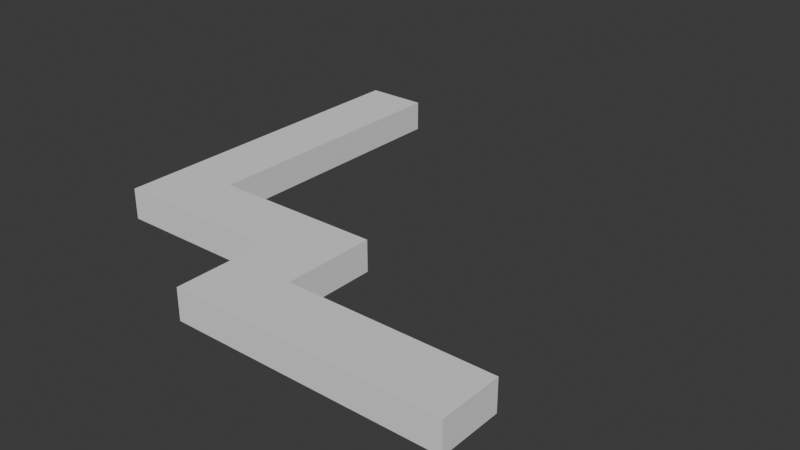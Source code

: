# Source: level_2_river_1.blend  (saved by Blender 4.2.66; exported with 4.5.12 LTS)
import bpy
from mathutils import Matrix  # noqa: F401  (used for matrix-valued properties, if any)

bpy.ops.wm.read_factory_settings(use_empty=True)
scene = bpy.context.scene
scene.name = 'Scene'

# ---- collections
col_collection = bpy.data.collections.new('Collection'); scene.collection.children.link(col_collection)

# ---- world
world_world = bpy.data.worlds.new('World'); scene.world = world_world
world_world.use_nodes = True; world_world.node_tree.nodes.clear()
_N = world_world.node_tree.nodes; _L = world_world.node_tree.links
n0 = _N.new('ShaderNodeOutputWorld'); n0.name = 'World Output'; n0.location = (300, 300)
n1 = _N.new('ShaderNodeBackground'); n1.name = 'Background'; n1.location = (10, 300)
n1.inputs[0].default_value = (0.05088, 0.05088, 0.05088, 1.0)
_L.new(n1.outputs[0], n0.inputs[0])
n0.is_active_output = True
world_world.color = (0.05088, 0.05088, 0.05088)
world_world.sun_shadow_jitter_overblur = 0.0

# ---- meshes
me_cube_007 = bpy.data.meshes.new('Cube.007')
me_cube_007.from_pydata([(0.1938, -3.794, -1.0), (-1.1, 10.21, 1.0), (-1.1, 10.21, -1.0), (-1.1, -0.7944, -1.0), (-0.6298, 10.21, 1.0), (0.1938, 1.206, 1.0), (-0.6298, 10.21, -1.0), (-1.1, -0.7944, 1.0), (0.1938, -3.794, 1.0), (-1.1, 1.206, -1.0), (0.1938, 1.206, -1.0), (-1.1, 1.206, 1.0), (0.1938, -1.794, -1.0), (0.6644, -0.7944, -1.0), (0.6644, -0.7944, 1.0), (0.6644, 1.206, 1.0), (0.1938, -1.794, 1.0), (0.6644, 1.206, -1.0), (0.6644, 1.206, 1.0), (0.6644, 1.206, -1.0), (2.194, -3.794, -1.0), (2.194, -3.794, 1.0), (2.194, -1.794, -1.0), (0.6644, -3.794, 1.0), (2.194, -1.794, 1.0), (0.6644, -3.794, -1.0), (0.6644, -1.794, 1.0), (0.6644, -1.794, -1.0), (0.382, -1.794, -1.0), (0.6644, -3.324, 1.0), (0.3658, -1.966, -1.0), (0.6239, -3.364, 1.0), (0.1938, -0.7944, 1.0), (0.1938, 0.6722, 1.0), (0.1938, -0.2611, -1.0), (0.1938, -0.7944, -1.0), (0.5075, -0.7944, -1.0), (0.4736, -0.5782, -1.0), (0.2648, 0.7527, 1.0), (-1.1, 1.206, -1.0), (-0.6298, 1.206, -1.0), (-1.1, 1.206, 1.0), (-0.6298, 1.206, 1.0), (-1.1, -0.7944, -1.0), (-0.6298, -0.7944, -1.0), (-1.044, -0.7944, -1.0), (-1.1, -0.7944, 1.0), (-0.6298, -0.7944, 1.0), (-0.6298, -0.2611, 1.0), (-0.6298, -0.06718, 1.0), (-1.1, -0.7944, -1.0), (-1.04, -0.7018, -1.0), (-0.709, -0.1896, 1.0), (-0.7032, -0.3443, 1.0)], [], [(0, 8, 16, 12), (24, 22, 27, 26), (22, 24, 21, 20), (20, 21, 23, 25), (23, 8, 0, 25), (27, 22, 20, 25), (28, 30, 12), (30, 28, 27, 25, 0, 12), (29, 23, 21, 24, 26), (31, 29, 26, 16, 8, 23), (23, 29, 31), (15, 18, 14, 32, 16, 26), (5, 33, 38), (38, 33, 32, 14, 18, 5), (27, 19, 15, 26), (27, 28, 12, 35, 36, 13, 17, 19), (37, 34, 10, 17, 13, 36), (37, 36, 35, 34), (15, 19, 17, 18), (10, 5, 18, 17), (12, 16, 32, 35), (11, 9, 3, 7), (39, 9, 11, 41), (5, 10, 40, 42), (44, 35, 32, 47), (43, 3, 9, 39, 50), (40, 10, 34, 35, 44), (50, 51, 45, 43), (51, 50, 39, 40, 44, 45), (11, 7, 46, 41), (48, 47, 32, 33, 5, 42, 49), (49, 42, 41, 46, 47, 48, 53, 52), (52, 53, 48, 49), (42, 4, 1, 41), (6, 4, 42, 40), (2, 6, 40, 39), (2, 1, 4, 6), (41, 1, 2, 39), (7, 3, 44, 47)])
_uv = me_cube_007.uv_layers.new(name='UVMap')
_uv.uv.foreach_set('vector', [0.375, 0.0, 0.625, 0.0, 0.625, 0.25, 0.375, 0.25, 0.625, 0.5, 0.375, 0.5, 0.375, 0.3088, 0.625, 0.3088, 0.375, 0.5, 0.625, 0.5, 0.625, 0.75, 0.375, 0.75, 0.375, 0.75, 0.625, 0.75, 0.625, 0.9412, 0.375, 0.9412, 0.625, 0.9412, 0.625, 1.0, 0.375, 1.0, 0.375, 0.9412, 0.1838, 0.5, 0.375, 0.5, 0.375, 0.75, 0.1838, 0.75, 0.1485, 0.5, 0.1465, 0.5215, 0.125, 0.5, 0.1465, 0.5215, 0.1485, 0.5, 0.1838, 0.5, 0.1838, 0.75, 0.125, 0.75, 0.125, 0.5, 0.8162, 0.6912, 0.8162, 0.75, 0.625, 0.75, 0.625, 0.5, 0.8162, 0.5, 0.8212, 0.6962, 0.8162, 0.6912, 0.8162, 0.5, 0.875, 0.5, 0.875, 0.75, 0.8162, 0.75, 0.8162, 0.75, 0.8162, 0.6912, 0.8212, 0.6962, 0.625, 0.75, 0.625, 0.75, 0.725, 0.75, 0.725, 0.5, 0.775, 0.5, 0.775, 0.75, 0.625, 0.5, 0.6517, 0.5, 0.6476, 0.5377, 0.6476, 0.5377, 0.6517, 0.5, 0.725, 0.5, 0.725, 0.75, 0.625, 0.75, 0.625, 0.5, 0.375, 1.0, 0.375, 1.0, 0.625, 0.75, 0.625, 0.75, 0.225, 0.75, 0.225, 0.6, 0.225, 0.5, 0.275, 0.5, 0.275, 0.6667, 0.275, 0.75, 0.375, 0.75, 0.375, 0.75, 0.2858, 0.6486, 0.3017, 0.5, 0.375, 0.5, 0.375, 0.75, 0.275, 0.75, 0.275, 0.6667, 0.2858, 0.6486, 0.275, 0.6667, 0.275, 0.5, 0.3017, 0.5, 0.625, 0.5, 0.375, 0.75, 0.375, 0.75, 0.625, 0.5, 0.375, 0.75, 0.625, 0.5, 0.625, 0.5, 0.375, 0.75, 0.375, 0.5, 0.625, 0.25, 0.625, 0.25, 0.375, 0.5, 0.625, 0.25, 0.375, 0.25, 0.375, 0.0, 0.625, 0.0, 0.375, 0.25, 0.375, 0.25, 0.625, 0.25, 0.625, 0.25, 0.625, 0.4333, 0.375, 0.4333, 0.375, 0.3167, 0.625, 0.3167, 0.375, 0.9333, 0.375, 0.8167, 0.625, 0.8167, 0.625, 0.9333, 0.125, 0.75, 0.125, 0.75, 0.125, 0.5, 0.125, 0.5, 0.125, 0.75, 0.1917, 0.5, 0.3083, 0.5, 0.3083, 0.6833, 0.3083, 0.75, 0.1917, 0.75, 0.125, 0.75, 0.1335, 0.7384, 0.133, 0.75, 0.125, 0.75, 0.1335, 0.7384, 0.125, 0.75, 0.125, 0.5, 0.1917, 0.5, 0.1917, 0.75, 0.133, 0.75, 0.875, 0.5, 0.875, 0.75, 0.875, 0.75, 0.875, 0.5, 0.8083, 0.6833, 0.8083, 0.75, 0.6917, 0.75, 0.6917, 0.5667, 0.6917, 0.5, 0.8083, 0.5, 0.8083, 0.6591, 0.8083, 0.6591, 0.8083, 0.5, 0.875, 0.5, 0.875, 0.75, 0.8083, 0.75, 0.8083, 0.6833, 0.8187, 0.6937, 0.8196, 0.6744, 0.8196, 0.6744, 0.8187, 0.6937, 0.8083, 0.6833, 0.8083, 0.6591, 0.805, 0.75, 0.625, 0.75, 0.625, 0.5, 0.805, 0.5, 0.375, 1.0, 0.625, 0.75, 0.625, 0.75, 0.375, 1.0, 0.375, 0.5, 0.375, 0.75, 0.195, 0.75, 0.195, 0.5, 0.375, 0.75, 0.625, 0.5, 0.625, 0.5, 0.375, 0.75, 0.625, 0.25, 0.625, 0.25, 0.375, 0.5, 0.375, 0.5, 0.625, 0.0, 0.375, 0.0, 0.375, 0.9333, 0.625, 0.9333])
me_cube_007.update()

# ---- objects
ob_cube_006 = bpy.data.objects.new('Cube.006', me_cube_007)

# ---- transforms, parenting, visibility, modifiers, constraints
ob_cube_006.location = (0.0, 0.0, 0.0)
ob_cube_006.scale = (8.5, 2.0, 1.0)

# ---- collection membership
col_collection.objects.link(ob_cube_006)

# ---- scene / render settings (as saved in the file)
scene.frame_start = 1; scene.frame_end = 250; scene.frame_set(1)
scene.render.engine = 'BLENDER_EEVEE_NEXT'
bpy.context.view_layer.update()

# ---- added for rendering (the .blend has no active camera and no usable light): camera, sun
cam_auto = bpy.data.cameras.new('AutoCamera')
cam_auto.lens = 50.0
cam_auto.sensor_width = 36.0
cam_auto.clip_end = 1000.0
ob_auto_camera = bpy.data.objects.new('AutoCamera', cam_auto)
scene.collection.objects.link(ob_auto_camera)
ob_auto_camera.location = (41.3308, -37.6094, 29.347)
ob_auto_camera.rotation_euler = (1.09748, -7.21219e-08, 0.694738)
scene.camera = ob_auto_camera
light_auto_sun = bpy.data.lights.new('AutoSun', 'SUN')
light_auto_sun.energy = 3.0
light_auto_sun.angle = 0.0523599
ob_auto_sun = bpy.data.objects.new('AutoSun', light_auto_sun)
scene.collection.objects.link(ob_auto_sun)
ob_auto_sun.rotation_euler = (0.872665, 0.174533, 0.523599)
bpy.context.view_layer.update()
